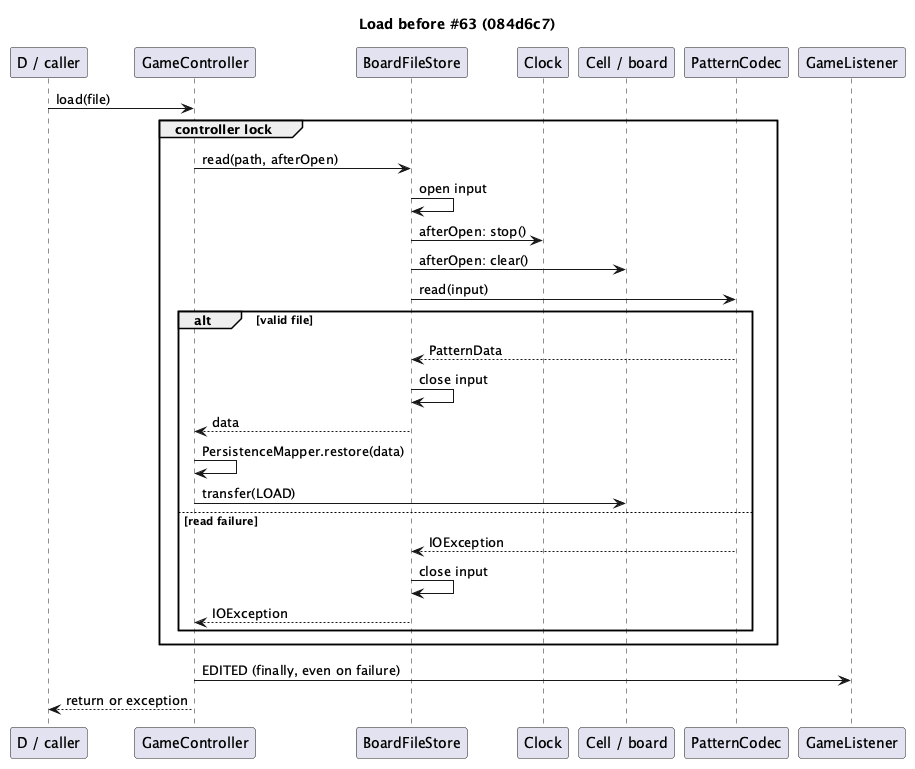

The diagram above was rendered by PlantUML. Its source (embedded in the PNG):
@startuml 005-before
title Load before #63 (084d6c7)
participant "D / caller" as D
participant GameController as G
participant BoardFileStore as F
participant Clock as T
participant "Cell / board" as B
participant PatternCodec as C
participant GameListener as L
D -> G : load(file)
group controller lock
  G -> F : read(path, afterOpen)
  F -> F : open input
  F -> T : afterOpen: stop()
  F -> B : afterOpen: clear()
  F -> C : read(input)
  alt valid file
    C --> F : PatternData
    F -> F : close input
    F --> G : data
    G -> G : PersistenceMapper.restore(data)
    G -> B : transfer(LOAD)
  else read failure
    C --> F : IOException
    F -> F : close input
    F --> G : IOException
  end
end
G -> L : EDITED (finally, even on failure)
G --> D : return or exception
@enduml